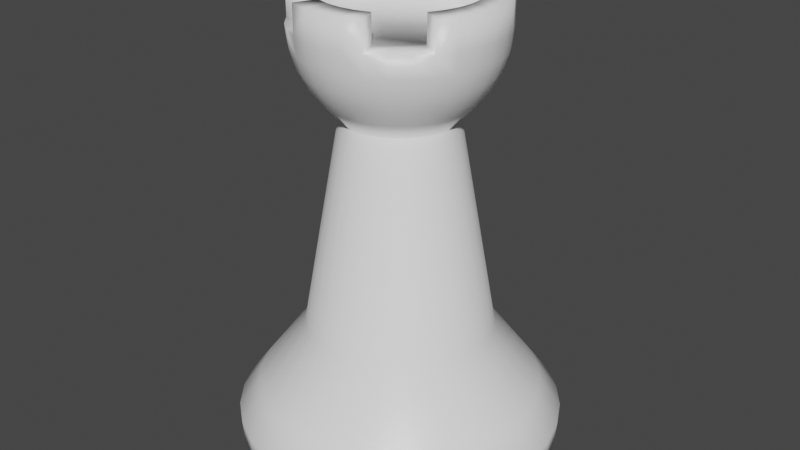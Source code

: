 # Source: rook.blend  (saved by Blender 2.80.75; exported with 4.5.12 LTS)
import bpy
from mathutils import Matrix  # noqa: F401  (used for matrix-valued properties, if any)

bpy.ops.wm.read_factory_settings(use_empty=True)
scene = bpy.context.scene
scene.name = 'Scene'

# ---- collections
col_collection = bpy.data.collections.new('Collection'); scene.collection.children.link(col_collection)

# ---- materials (node trees are filled in below, after node groups)
mat_pawn = bpy.data.materials.new('Pawn')
mat_pawn.use_transparent_shadow = False

# ---- material node trees
mat_pawn.use_nodes = True; mat_pawn.node_tree.nodes.clear()
_N = mat_pawn.node_tree.nodes; _L = mat_pawn.node_tree.links
n0 = _N.new('ShaderNodeOutputMaterial'); n0.name = 'Material Output'; n0.location = (419, 379)
n1 = _N.new('ShaderNodeTexNoise'); n1.name = 'Noise Texture'; n1.location = (-365, 47)
n1.inputs[2].default_value = 800.0
n1.inputs[3].default_value = 16.0
n2 = _N.new('ShaderNodeValToRGB'); n2.name = 'ColorRamp'; n2.location = (-396, 373)
while len(n2.color_ramp.elements) > 1: n2.color_ramp.elements.remove(n2.color_ramp.elements[-1])
n2.color_ramp.elements[0].position = 0.2591; n2.color_ramp.elements[0].color = (0.0, 0.0, 0.0, 1.0)
_e = n2.color_ramp.elements.new(1.0); _e.color = (1.0, 1.0, 1.0, 1.0)
n3 = _N.new('ShaderNodeTexNoise'); n3.name = 'Noise Texture.001'; n3.location = (-626, 344)
n4 = _N.new('ShaderNodeValue'); n4.name = 'Value'; n4.location = (-309, 489)
n4.outputs[0].default_value = 0.35
n5 = _N.new('ShaderNodeBump'); n5.name = 'Bump'; n5.location = (-179, 78)
n5.inputs[0].default_value = 0.1
n5.inputs[1].default_value = 0.1
n5.inputs[2].default_value = 1.0
n6 = _N.new('ShaderNodeBsdfPrincipled'); n6.name = 'Principled BSDF'; n6.location = (65, 450)
n6.subsurface_method = 'BURLEY'
n6.inputs[0].default_value = (1.0, 1.0, 1.0, 1.0)
n6.inputs[3].default_value = 1.45
n6.inputs[27].default_value = (0.0, 0.0, 0.0, 1.0)
n6.inputs[28].default_value = 1.0
n7 = _N.new('ShaderNodeMix'); n7.name = 'Mix'; n7.location = (-103, 430)
n7.data_type = 'RGBA'
n7.blend_type = 'OVERLAY'
n7.inputs[0].default_value = 0.2667
_L.new(n6.outputs[0], n0.inputs[0])
_L.new(n1.outputs[1], n5.inputs[3])
_L.new(n3.outputs[1], n2.inputs[0])
_L.new(n4.outputs[0], n7.inputs[6])
_L.new(n2.outputs[0], n7.inputs[7])
_L.new(n5.outputs[0], n6.inputs[5])
_L.new(n7.outputs[2], n6.inputs[2])
n0.is_active_output = True

# ---- world
world_world = bpy.data.worlds.new('World'); scene.world = world_world
world_world.use_nodes = True; world_world.node_tree.nodes.clear()
_N = world_world.node_tree.nodes; _L = world_world.node_tree.links
n0 = _N.new('ShaderNodeOutputWorld'); n0.name = 'World Output'; n0.location = (300, 300)
n1 = _N.new('ShaderNodeBackground'); n1.name = 'Background'; n1.location = (10, 300)
n1.inputs[0].default_value = (0.05088, 0.05088, 0.05088, 1.0)
_L.new(n1.outputs[0], n0.inputs[0])
n0.is_active_output = True
world_world.color = (0.05088, 0.05088, 0.05088)
world_world.use_sun_shadow = False
world_world.sun_shadow_jitter_overblur = 0.0

# ---- meshes
me_cylinder_001 = bpy.data.meshes.new('Cylinder.001')
me_cylinder_001.from_pydata([(2.198e-09, 0.9815, 0.04352), (8.394e-08, 0.2313, 2.098), (0.1915, 0.9626, 0.04352), (0.04512, 0.2268, 2.098), (0.3756, 0.9068, 0.04352), (0.0885, 0.2137, 2.098), (0.5453, 0.8161, 0.04352), (0.1285, 0.1923, 2.098), (0.694, 0.694, 0.04352), (0.1635, 0.1635, 2.098), (0.8161, 0.5453, 0.04352), (0.1923, 0.1285, 2.098), (0.9068, 0.3756, 0.04352), (0.2137, 0.0885, 2.098), (0.9626, 0.1915, 0.04352), (0.2268, 0.04512, 2.098), (0.9815, 7.965e-08, 0.04352), (0.2313, 2.322e-07, 2.098), (0.9626, -0.1915, 0.04352), (0.2268, -0.04512, 2.098), (0.9068, -0.3756, 0.04352), (0.2137, -0.0885, 2.098), (0.8161, -0.5453, 0.04352), (0.1923, -0.1285, 2.098), (0.694, -0.694, 0.04352), (0.1635, -0.1635, 2.098), (0.5453, -0.8161, 0.04352), (0.1285, -0.1923, 2.098), (0.3756, -0.9068, 0.04352), (0.0885, -0.2137, 2.098), (0.1915, -0.9626, 0.04352), (0.04512, -0.2268, 2.098), (-3.176e-07, -0.9815, 0.04352), (1.963e-08, -0.2313, 2.098), (-0.1915, -0.9626, 0.04352), (-0.04512, -0.2268, 2.098), (-0.3756, -0.9068, 0.04352), (-0.0885, -0.2137, 2.098), (-0.5453, -0.8161, 0.04352), (-0.1285, -0.1923, 2.098), (-0.694, -0.694, 0.04352), (-0.1635, -0.1635, 2.098), (-0.8161, -0.5453, 0.04352), (-0.1923, -0.1285, 2.098), (-0.9068, -0.3756, 0.04352), (-0.2137, -0.0885, 2.098), (-0.9626, -0.1915, 0.04352), (-0.2268, -0.04512, 2.098), (-0.9815, 9.533e-07, 0.04352), (-0.2313, 4.31e-07, 2.098), (-0.9626, 0.1915, 0.04352), (-0.2268, 0.04512, 2.098), (-0.9068, 0.3756, 0.04352), (-0.2137, 0.0885, 2.098), (-0.8161, 0.5453, 0.04352), (-0.1923, 0.1285, 2.098), (-0.694, 0.694, 0.04352), (-0.1635, 0.1635, 2.098), (-0.5453, 0.8161, 0.04352), (-0.1285, 0.1923, 2.098), (-0.3756, 0.9068, 0.04352), (-0.0885, 0.2137, 2.098), (-0.1915, 0.9626, 0.04352), (-0.04512, 0.2268, 2.098), (0.0, 1.0, 0.2458), (0.1951, 0.9808, 0.2458), (0.3827, 0.9239, 0.2458), (0.5556, 0.8315, 0.2458), (0.7071, 0.7071, 0.2458), (0.8315, 0.5556, 0.2458), (0.9239, 0.3827, 0.2458), (0.9808, 0.1951, 0.2458), (1.0, 7.55e-08, 0.2458), (0.9808, -0.1951, 0.2458), (0.9239, -0.3827, 0.2458), (0.8315, -0.5556, 0.2458), (0.7071, -0.7071, 0.2458), (0.5556, -0.8315, 0.2458), (0.3827, -0.9239, 0.2458), (0.1951, -0.9808, 0.2458), (-3.258e-07, -1.0, 0.2458), (-0.1951, -0.9808, 0.2458), (-0.3827, -0.9239, 0.2458), (-0.5556, -0.8315, 0.2458), (-0.7071, -0.7071, 0.2458), (-0.8315, -0.5556, 0.2458), (-0.9239, -0.3827, 0.2458), (-0.9808, -0.1951, 0.2458), (-1.0, 9.656e-07, 0.2458), (-0.9808, 0.1951, 0.2458), (-0.9239, 0.3827, 0.2458), (-0.8315, 0.5556, 0.2458), (-0.7071, 0.7071, 0.2458), (-0.5556, 0.8315, 0.2458), (-0.3827, 0.9239, 0.2458), (-0.1951, 0.9808, 0.2458), (1.548e-08, 0.8697, 0.4239), (0.1697, 0.853, 0.4239), (0.3328, 0.8035, 0.4239), (0.4832, 0.7231, 0.4239), (0.6149, 0.6149, 0.4239), (0.7231, 0.4832, 0.4239), (0.8035, 0.3328, 0.4239), (0.853, 0.1697, 0.4239), (0.8697, 1.028e-07, 0.4239), (0.853, -0.1697, 0.4239), (0.8035, -0.3328, 0.4239), (0.7231, -0.4832, 0.4239), (0.6149, -0.6149, 0.4239), (0.4832, -0.7231, 0.4239), (0.3328, -0.8035, 0.4239), (0.1697, -0.853, 0.4239), (-2.679e-07, -0.8697, 0.4239), (-0.1697, -0.853, 0.4239), (-0.3328, -0.8035, 0.4239), (-0.4832, -0.7231, 0.4239), (-0.6149, -0.6149, 0.4239), (-0.7231, -0.4832, 0.4239), (-0.8035, -0.3328, 0.4239), (-0.853, -0.1697, 0.4239), (-0.8697, 8.769e-07, 0.4239), (-0.853, 0.1697, 0.4239), (-0.8035, 0.3328, 0.4239), (-0.7231, 0.4832, 0.4239), (-0.6149, 0.6149, 0.4239), (-0.4832, 0.7231, 0.4239), (-0.3328, 0.8035, 0.4239), (-0.1697, 0.853, 0.4239), (5.051e-08, 0.5747, 0.8172), (0.1121, 0.5636, 0.8172), (0.2199, 0.5309, 0.8172), (0.3193, 0.4778, 0.8172), (0.4063, 0.4063, 0.8172), (0.4778, 0.3193, 0.8172), (0.5309, 0.2199, 0.8172), (0.5636, 0.1121, 0.8172), (0.5747, 1.709e-07, 0.8172), (0.5636, -0.1121, 0.8172), (0.5309, -0.2199, 0.8172), (0.4778, -0.3193, 0.8172), (0.4063, -0.4063, 0.8172), (0.3193, -0.4778, 0.8172), (0.2199, -0.5309, 0.8172), (0.1121, -0.5636, 0.8172), (-1.367e-07, -0.5747, 0.8172), (-0.1121, -0.5636, 0.8172), (-0.2199, -0.5309, 0.8172), (-0.3193, -0.4778, 0.8172), (-0.4063, -0.4063, 0.8172), (-0.4778, -0.3193, 0.8172), (-0.5309, -0.2199, 0.8172), (-0.5636, -0.1121, 0.8172), (-0.5747, 6.824e-07, 0.8172), (-0.5636, 0.1121, 0.8172), (-0.5309, 0.2199, 0.8172), (-0.4778, 0.3193, 0.8172), (-0.4063, 0.4063, 0.8172), (-0.3193, 0.4778, 0.8172), (-0.2199, 0.5309, 0.8172), (-0.1121, 0.5636, 0.8172), (3.31e-07, 0.4709, 2.667), (3.634e-08, 0.6012, 2.547), (5.905e-08, 0.3432, 2.128), (0.09186, 0.4618, 2.667), (0.1173, 0.5896, 2.547), (0.1105, 0.5554, 2.432), (0.09943, 0.4999, 2.326), (0.08456, 0.4251, 2.233), (0.06696, 0.3366, 2.128), (0.1802, 0.435, 2.667), (0.2301, 0.5554, 2.547), (0.2167, 0.5232, 2.432), (0.195, 0.4709, 2.326), (0.1659, 0.4004, 2.233), (0.1313, 0.3171, 2.128), (0.2616, 0.3915, 2.667), (0.334, 0.4999, 2.547), (0.3146, 0.4709, 2.432), (0.2831, 0.4238, 2.326), (0.2408, 0.3604, 2.233), (0.1907, 0.2854, 2.128), (0.3329, 0.3329, 2.667), (0.4251, 0.4251, 2.547), (0.4004, 0.4004, 2.432), (0.3604, 0.3604, 2.326), (0.3065, 0.3065, 2.233), (0.2427, 0.2427, 2.128), (0.3915, 0.2616, 2.667), (0.4999, 0.334, 2.547), (0.4709, 0.3146, 2.432), (0.4238, 0.2831, 2.326), (0.3604, 0.2408, 2.233), (0.2854, 0.1907, 2.128), (0.435, 0.1802, 2.667), (0.5554, 0.2301, 2.547), (0.5232, 0.2167, 2.432), (0.4709, 0.195, 2.326), (0.4004, 0.1659, 2.233), (0.3171, 0.1313, 2.128), (0.4618, 0.09186, 2.667), (0.5896, 0.1173, 2.547), (0.5554, 0.1105, 2.432), (0.4999, 0.09943, 2.326), (0.4251, 0.08456, 2.233), (0.3366, 0.06696, 2.128), (0.4709, -3.136e-07, 2.667), (0.6012, -3.238e-07, 2.547), (0.5663, -2.234e-07, 2.432), (0.5097, -2.873e-07, 2.326), (0.4334, -2.782e-07, 2.233), (0.3432, -4.172e-08, 2.128), (0.4618, -0.09186, 2.667), (0.5896, -0.1173, 2.547), (0.5554, -0.1105, 2.432), (0.4999, -0.09943, 2.326), (0.4251, -0.08456, 2.233), (0.3366, -0.06696, 2.128), (0.435, -0.1802, 2.667), (0.5554, -0.2301, 2.547), (0.5232, -0.2167, 2.432), (0.4709, -0.195, 2.326), (0.4004, -0.1659, 2.233), (0.3171, -0.1313, 2.128), (0.3915, -0.2616, 2.667), (0.4999, -0.334, 2.547), (0.4709, -0.3146, 2.432), (0.4238, -0.2831, 2.326), (0.3604, -0.2408, 2.233), (0.2854, -0.1907, 2.128), (0.3329, -0.3329, 2.667), (0.4251, -0.4251, 2.547), (0.4004, -0.4004, 2.432), (0.3604, -0.3604, 2.326), (0.3065, -0.3065, 2.233), (0.2427, -0.2427, 2.128), (0.2616, -0.3915, 2.667), (0.334, -0.4999, 2.547), (0.3146, -0.4709, 2.432), (0.2831, -0.4238, 2.326), (0.2408, -0.3604, 2.233), (0.1907, -0.2854, 2.128), (0.1802, -0.435, 2.667), (0.2301, -0.5554, 2.547), (0.2167, -0.5232, 2.432), (0.195, -0.4709, 2.326), (0.1659, -0.4004, 2.233), (0.1313, -0.3171, 2.128), (0.09186, -0.4618, 2.667), (0.1173, -0.5896, 2.547), (0.1105, -0.5554, 2.432), (0.09943, -0.4999, 2.326), (0.08456, -0.4251, 2.233), (0.06696, -0.3366, 2.128), (1.047e-08, -0.4709, 2.667), (-1.604e-08, -0.6012, 2.547), (7.53e-08, -0.5663, 2.432), (-1.604e-08, -0.5097, 2.326), (2.05e-08, -0.4334, 2.233), (-6.531e-10, -0.3432, 2.128), (-0.09186, -0.4618, 2.667), (-0.1173, -0.5896, 2.547), (-0.1105, -0.5554, 2.432), (-0.09943, -0.4999, 2.326), (-0.08456, -0.4251, 2.233), (-0.06696, -0.3366, 2.128), (-0.1802, -0.435, 2.667), (-0.2301, -0.5554, 2.547), (-0.2167, -0.5232, 2.432), (-0.195, -0.4709, 2.326), (-0.1659, -0.4004, 2.233), (-0.1313, -0.3171, 2.128), (-0.2616, -0.3915, 2.667), (-0.334, -0.4999, 2.547), (-0.3146, -0.4709, 2.432), (-0.2831, -0.4238, 2.326), (-0.2408, -0.3604, 2.233), (-0.1907, -0.2854, 2.128), (-0.3329, -0.3329, 2.667), (-0.4251, -0.4251, 2.547), (-0.4004, -0.4004, 2.432), (-0.3604, -0.3604, 2.326), (-0.3065, -0.3065, 2.233), (-0.2427, -0.2427, 2.128), (-0.3915, -0.2616, 2.667), (-0.4999, -0.334, 2.547), (-0.4709, -0.3146, 2.432), (-0.4238, -0.2831, 2.326), (-0.3604, -0.2408, 2.233), (-0.2854, -0.1907, 2.128), (-0.435, -0.1802, 2.667), (-0.5554, -0.2301, 2.547), (-0.5232, -0.2167, 2.432), (-0.4709, -0.195, 2.326), (-0.4004, -0.1659, 2.233), (-0.3171, -0.1313, 2.128), (-0.4618, -0.09186, 2.667), (-0.5896, -0.1173, 2.547), (-0.5554, -0.1105, 2.432), (-0.4999, -0.09943, 2.326), (-0.4251, -0.08456, 2.233), (-0.3366, -0.06696, 2.128), (-0.4709, -2.388e-07, 2.667), (-0.6012, -1.412e-07, 2.547), (-0.5663, -2.782e-07, 2.432), (-0.5097, -1.686e-07, 2.326), (-0.4334, -1.96e-07, 2.233), (-0.3432, 1.373e-07, 2.128), (-0.4618, 0.09186, 2.667), (-0.5896, 0.1173, 2.547), (-0.5554, 0.1105, 2.432), (-0.4999, 0.09943, 2.326), (-0.4251, 0.08456, 2.233), (-0.3366, 0.06696, 2.128), (-0.435, 0.1802, 2.667), (-0.5554, 0.2301, 2.547), (-0.5232, 0.2167, 2.432), (-0.4709, 0.195, 2.326), (-0.4004, 0.1659, 2.233), (-0.3171, 0.1313, 2.128), (-0.3915, 0.2616, 2.667), (-0.4999, 0.334, 2.547), (-0.4709, 0.3146, 2.432), (-0.4238, 0.2831, 2.326), (-0.3604, 0.2408, 2.233), (-0.2854, 0.1907, 2.128), (-0.3329, 0.3329, 2.667), (-0.4251, 0.4251, 2.547), (-0.4004, 0.4004, 2.432), (-0.3604, 0.3604, 2.326), (-0.3065, 0.3065, 2.233), (-0.2427, 0.2427, 2.128), (-0.2616, 0.3915, 2.667), (-0.334, 0.4999, 2.547), (-0.3146, 0.4709, 2.432), (-0.2831, 0.4238, 2.326), (-0.2408, 0.3604, 2.233), (-0.1907, 0.2854, 2.128), (-0.1802, 0.435, 2.667), (-0.2301, 0.5554, 2.547), (-0.2167, 0.5232, 2.432), (-0.195, 0.4709, 2.326), (-0.1659, 0.4004, 2.233), (-0.1313, 0.3171, 2.128), (-0.09186, 0.4618, 2.667), (-0.1173, 0.5896, 2.547), (-0.1105, 0.5554, 2.432), (-0.09943, 0.4999, 2.326), (-0.08456, 0.4251, 2.233), (-0.06696, 0.3366, 2.128), (7.53e-08, 0.5663, 2.432), (2.032e-07, 0.5097, 2.326), (1.301e-07, 0.4334, 2.233), (0.1196, 0.6012, 2.667), (3.634e-08, 0.613, 2.667), (0.2346, 0.5663, 2.667), (0.3405, 0.5097, 2.667), (0.4334, 0.4334, 2.667), (0.5097, 0.3405, 2.667), (0.5663, 0.2346, 2.667), (0.6012, 0.1196, 2.667), (0.613, -3.147e-07, 2.667), (0.6012, -0.1196, 2.667), (0.5663, -0.2346, 2.667), (0.5097, -0.3405, 2.667), (0.4334, -0.4334, 2.667), (0.3405, -0.5097, 2.667), (0.2346, -0.5663, 2.667), (0.1196, -0.6012, 2.667), (-2.517e-08, -0.613, 2.667), (-0.1196, -0.6012, 2.667), (-0.2346, -0.5663, 2.667), (-0.3405, -0.5097, 2.667), (-0.4334, -0.4334, 2.667), (-0.5097, -0.3405, 2.667), (-0.5663, -0.2346, 2.667), (-0.6012, -0.1196, 2.667), (-0.613, -1.686e-07, 2.667), (-0.6012, 0.1196, 2.667), (-0.5663, 0.2346, 2.667), (-0.5097, 0.3405, 2.667), (-0.4334, 0.4334, 2.667), (-0.3405, 0.5097, 2.667), (-0.2346, 0.5663, 2.667), (-0.1196, 0.6012, 2.667), (-0.9239, -0.3827, 0.4208), (3.31e-07, 0.4709, 2.842), (0.09186, 0.4618, 2.842), (0.1802, 0.435, 2.842), (0.3915, 0.2616, 2.842), (0.435, 0.1802, 2.842), (0.4618, 0.09186, 2.842), (0.4709, -3.136e-07, 2.842), (0.4618, -0.09186, 2.842), (0.435, -0.1802, 2.842), (0.3915, -0.2616, 2.842), (0.1802, -0.435, 2.842), (0.09186, -0.4618, 2.842), (1.047e-08, -0.4709, 2.842), (-0.09186, -0.4618, 2.842), (-0.1802, -0.435, 2.842), (-0.3915, -0.2616, 2.842), (-0.435, -0.1802, 2.842), (-0.4618, -0.09186, 2.842), (-0.4709, -2.388e-07, 2.842), (-0.4618, 0.09186, 2.842), (-0.435, 0.1802, 2.842), (-0.3915, 0.2616, 2.842), (-0.1802, 0.435, 2.842), (-0.09186, 0.4618, 2.842), (0.1196, 0.6012, 2.842), (3.634e-08, 0.613, 2.842), (0.2346, 0.5663, 2.842), (0.5097, 0.3405, 2.842), (0.5663, 0.2346, 2.842), (0.6012, 0.1196, 2.842), (0.613, -3.147e-07, 2.842), (0.6012, -0.1196, 2.842), (0.5663, -0.2346, 2.842), (0.5097, -0.3405, 2.842), (0.2346, -0.5663, 2.842), (0.1196, -0.6012, 2.842), (-2.517e-08, -0.613, 2.842), (-0.1196, -0.6012, 2.842), (-0.2346, -0.5663, 2.842), (-0.5097, -0.3405, 2.842), (-0.5663, -0.2346, 2.842), (-0.6012, -0.1196, 2.842), (-0.613, -1.686e-07, 2.842), (-0.6012, 0.1196, 2.842), (-0.5663, 0.2346, 2.842), (-0.5097, 0.3405, 2.842), (-0.2346, 0.5663, 2.842), (-0.1196, 0.6012, 2.842)], [(86, 384)], [(128, 162, 168, 129), (129, 168, 174, 130), (130, 174, 180, 131), (131, 180, 186, 132), (132, 186, 192, 133), (133, 192, 198, 134), (134, 198, 204, 135), (135, 204, 210, 136), (136, 210, 216, 137), (137, 216, 222, 138), (138, 222, 228, 139), (139, 228, 234, 140), (140, 234, 240, 141), (141, 240, 246, 142), (142, 246, 252, 143), (143, 252, 258, 144), (144, 258, 264, 145), (145, 264, 270, 146), (146, 270, 276, 147), (147, 276, 282, 148), (148, 282, 288, 149), (149, 288, 294, 150), (150, 294, 300, 151), (151, 300, 306, 152), (152, 306, 312, 153), (153, 312, 318, 154), (154, 318, 324, 155), (155, 324, 330, 156), (156, 330, 336, 157), (157, 336, 342, 158), (3, 1, 63, 61, 59, 57, 55, 53, 51, 49, 47, 45, 43, 41, 39, 37, 35, 33, 31, 29, 27, 25, 23, 21, 19, 17, 15, 13, 11, 9, 7, 5), (158, 342, 348, 159), (159, 348, 162, 128), (0, 2, 4, 6, 8, 10, 12, 14, 16, 18, 20, 22, 24, 26, 28, 30, 32, 34, 36, 38, 40, 42, 44, 46, 48, 50, 52, 54, 56, 58, 60, 62), (62, 95, 64, 0), (60, 94, 95, 62), (58, 93, 94, 60), (56, 92, 93, 58), (54, 91, 92, 56), (52, 90, 91, 54), (50, 89, 90, 52), (48, 88, 89, 50), (46, 87, 88, 48), (44, 86, 87, 46), (42, 85, 86, 44), (40, 84, 85, 42), (38, 83, 84, 40), (36, 82, 83, 38), (34, 81, 82, 36), (32, 80, 81, 34), (30, 79, 80, 32), (28, 78, 79, 30), (26, 77, 78, 28), (24, 76, 77, 26), (22, 75, 76, 24), (20, 74, 75, 22), (18, 73, 74, 20), (16, 72, 73, 18), (14, 71, 72, 16), (12, 70, 71, 14), (10, 69, 70, 12), (8, 68, 69, 10), (6, 67, 68, 8), (4, 66, 67, 6), (2, 65, 66, 4), (0, 64, 65, 2), (95, 127, 96, 64), (94, 126, 127, 95), (93, 125, 126, 94), (92, 124, 125, 93), (91, 123, 124, 92), (90, 122, 123, 91), (89, 121, 122, 90), (88, 120, 121, 89), (87, 119, 120, 88), (86, 118, 119, 87), (85, 117, 118, 86), (84, 116, 117, 85), (83, 115, 116, 84), (82, 114, 115, 83), (81, 113, 114, 82), (80, 112, 113, 81), (79, 111, 112, 80), (78, 110, 111, 79), (77, 109, 110, 78), (76, 108, 109, 77), (75, 107, 108, 76), (74, 106, 107, 75), (73, 105, 106, 74), (72, 104, 105, 73), (71, 103, 104, 72), (70, 102, 103, 71), (69, 101, 102, 70), (68, 100, 101, 69), (67, 99, 100, 68), (66, 98, 99, 67), (65, 97, 98, 66), (64, 96, 97, 65), (127, 159, 128, 96), (126, 158, 159, 127), (125, 157, 158, 126), (124, 156, 157, 125), (123, 155, 156, 124), (122, 154, 155, 123), (121, 153, 154, 122), (120, 152, 153, 121), (119, 151, 152, 120), (118, 150, 151, 119), (117, 149, 150, 118), (116, 148, 149, 117), (115, 147, 148, 116), (114, 146, 147, 115), (113, 145, 146, 114), (112, 144, 145, 113), (111, 143, 144, 112), (110, 142, 143, 111), (109, 141, 142, 110), (108, 140, 141, 109), (107, 139, 140, 108), (106, 138, 139, 107), (105, 137, 138, 106), (104, 136, 137, 105), (103, 135, 136, 104), (102, 134, 135, 103), (101, 133, 134, 102), (100, 132, 133, 101), (99, 131, 132, 100), (98, 130, 131, 99), (97, 129, 130, 98), (96, 128, 129, 97), (161, 353, 352, 164), (349, 161, 164, 165), (350, 349, 165, 166), (351, 350, 166, 167), (162, 351, 167, 168), (164, 352, 354, 170), (165, 164, 170, 171), (166, 165, 171, 172), (167, 166, 172, 173), (168, 167, 173, 174), (171, 170, 176, 177), (172, 171, 177, 178), (173, 172, 178, 179), (174, 173, 179, 180), (170, 354, 355, 176), (176, 355, 356, 182), (177, 176, 182, 183), (178, 177, 183, 184), (179, 178, 184, 185), (180, 179, 185, 186), (184, 183, 189, 190), (185, 184, 190, 191), (186, 185, 191, 192), (182, 356, 357, 188), (183, 182, 188, 189), (188, 357, 358, 194), (189, 188, 194, 195), (190, 189, 195, 196), (191, 190, 196, 197), (192, 191, 197, 198), (196, 195, 201, 202), (197, 196, 202, 203), (198, 197, 203, 204), (194, 358, 359, 200), (195, 194, 200, 201), (200, 359, 360, 206), (201, 200, 206, 207), (202, 201, 207, 208), (203, 202, 208, 209), (204, 203, 209, 210), (209, 208, 214, 215), (210, 209, 215, 216), (206, 360, 361, 212), (207, 206, 212, 213), (208, 207, 213, 214), (212, 361, 362, 218), (213, 212, 218, 219), (214, 213, 219, 220), (215, 214, 220, 221), (216, 215, 221, 222), (222, 221, 227, 228), (218, 362, 363, 224), (219, 218, 224, 225), (220, 219, 225, 226), (221, 220, 226, 227), (224, 363, 364, 230), (225, 224, 230, 231), (226, 225, 231, 232), (227, 226, 232, 233), (228, 227, 233, 234), (234, 233, 239, 240), (230, 364, 365, 236), (231, 230, 236, 237), (232, 231, 237, 238), (233, 232, 238, 239), (237, 236, 242, 243), (238, 237, 243, 244), (239, 238, 244, 245), (240, 239, 245, 246), (236, 365, 366, 242), (242, 366, 367, 248), (243, 242, 248, 249), (244, 243, 249, 250), (245, 244, 250, 251), (246, 245, 251, 252), (249, 248, 254, 255), (250, 249, 255, 256), (251, 250, 256, 257), (252, 251, 257, 258), (248, 367, 368, 254), (254, 368, 369, 260), (255, 254, 260, 261), (256, 255, 261, 262), (257, 256, 262, 263), (258, 257, 263, 264), (262, 261, 267, 268), (263, 262, 268, 269), (264, 263, 269, 270), (260, 369, 370, 266), (261, 260, 266, 267), (266, 370, 371, 272), (267, 266, 272, 273), (268, 267, 273, 274), (269, 268, 274, 275), (270, 269, 275, 276), (275, 274, 280, 281), (276, 275, 281, 282), (272, 371, 372, 278), (273, 272, 278, 279), (274, 273, 279, 280), (278, 372, 373, 284), (279, 278, 284, 285), (280, 279, 285, 286), (281, 280, 286, 287), (282, 281, 287, 288), (287, 286, 292, 293), (288, 287, 293, 294), (284, 373, 374, 290), (285, 284, 290, 291), (286, 285, 291, 292), (290, 374, 375, 296), (291, 290, 296, 297), (292, 291, 297, 298), (293, 292, 298, 299), (294, 293, 299, 300), (300, 299, 305, 306), (296, 375, 376, 302), (297, 296, 302, 303), (298, 297, 303, 304), (299, 298, 304, 305), (302, 376, 377, 308), (303, 302, 308, 309), (304, 303, 309, 310), (305, 304, 310, 311), (306, 305, 311, 312), (312, 311, 317, 318), (308, 377, 378, 314), (309, 308, 314, 315), (310, 309, 315, 316), (311, 310, 316, 317), (315, 314, 320, 321), (316, 315, 321, 322), (317, 316, 322, 323), (318, 317, 323, 324), (314, 378, 379, 320), (320, 379, 380, 326), (321, 320, 326, 327), (322, 321, 327, 328), (323, 322, 328, 329), (324, 323, 329, 330), (328, 327, 333, 334), (329, 328, 334, 335), (330, 329, 335, 336), (326, 380, 381, 332), (327, 326, 332, 333), (332, 381, 382, 338), (333, 332, 338, 339), (334, 333, 339, 340), (335, 334, 340, 341), (336, 335, 341, 342), (340, 339, 345, 346), (341, 340, 346, 347), (342, 341, 347, 348), (163, 160, 343, 337, 331, 325, 319, 313, 307, 301, 295, 289, 283, 277, 271, 265, 259, 253, 247, 241, 235, 229, 223, 217, 211, 205, 199, 193, 187, 181, 175, 169), (338, 382, 383, 344), (339, 338, 344, 345), (344, 383, 353, 161), (345, 344, 161, 349), (346, 345, 349, 350), (347, 346, 350, 351), (348, 347, 351, 162), (1, 3, 168, 162), (3, 5, 174, 168), (5, 7, 180, 174), (7, 9, 186, 180), (9, 11, 192, 186), (11, 13, 198, 192), (13, 15, 204, 198), (15, 17, 210, 204), (17, 19, 216, 210), (19, 21, 222, 216), (21, 23, 228, 222), (23, 25, 234, 228), (25, 27, 240, 234), (27, 29, 246, 240), (29, 31, 252, 246), (31, 33, 258, 252), (33, 35, 264, 258), (35, 37, 270, 264), (37, 39, 276, 270), (39, 41, 282, 276), (41, 43, 288, 282), (43, 45, 294, 288), (45, 47, 300, 294), (47, 49, 306, 300), (49, 51, 312, 306), (51, 53, 318, 312), (53, 55, 324, 318), (55, 57, 330, 324), (57, 59, 336, 330), (59, 61, 342, 336), (61, 63, 348, 342), (63, 1, 162, 348), (375, 374, 425, 426), (337, 343, 408, 407), (169, 175, 355, 354), (175, 181, 356, 355), (181, 187, 357, 356), (358, 357, 412, 413), (223, 363, 418, 394), (253, 259, 398, 397), (376, 375, 426, 427), (247, 253, 397, 396), (163, 169, 387, 386), (223, 229, 364, 363), (229, 235, 365, 364), (235, 241, 366, 365), (241, 247, 396, 395), (383, 382, 431, 432), (354, 352, 409, 411), (160, 163, 386, 385), (265, 271, 371, 370), (271, 277, 372, 371), (277, 283, 373, 372), (373, 283, 400, 424), (313, 319, 406, 405), (353, 383, 432, 410), (361, 360, 415, 416), (377, 376, 427, 428), (307, 313, 405, 404), (319, 325, 380, 379), (325, 331, 381, 380), (331, 337, 382, 381), (360, 359, 414, 415), (379, 378, 429, 430), (385, 386, 409, 410), (386, 387, 411, 409), (388, 389, 413, 412), (389, 390, 414, 413), (390, 391, 415, 414), (391, 392, 416, 415), (392, 393, 417, 416), (393, 394, 418, 417), (395, 396, 420, 419), (396, 397, 421, 420), (397, 398, 422, 421), (398, 399, 423, 422), (400, 401, 425, 424), (401, 402, 426, 425), (402, 403, 427, 426), (403, 404, 428, 427), (404, 405, 429, 428), (405, 406, 430, 429), (407, 408, 432, 431), (408, 385, 410, 432), (259, 265, 399, 398), (343, 160, 385, 408), (369, 368, 421, 422), (359, 358, 413, 414), (352, 353, 410, 409), (370, 369, 422, 423), (187, 193, 389, 388), (319, 379, 430, 406), (366, 241, 395, 419), (193, 199, 390, 389), (363, 362, 417, 418), (199, 205, 391, 390), (169, 354, 411, 387), (283, 289, 401, 400), (374, 373, 424, 425), (362, 361, 416, 417), (205, 211, 392, 391), (382, 337, 407, 431), (289, 295, 402, 401), (211, 217, 393, 392), (367, 366, 419, 420), (295, 301, 403, 402), (265, 370, 423, 399), (217, 223, 394, 393), (357, 187, 388, 412), (378, 377, 428, 429), (301, 307, 404, 403), (368, 367, 420, 421)])
me_cylinder_001.polygons.foreach_set('use_smooth', [True] * 403)
_uv = me_cylinder_001.uv_layers.new(name='UVMap')
_uv.uv.foreach_set('vector', [1.0, 0.7141, 1.0, 1.0, 0.9688, 1.0, 0.9687, 0.7141, 0.9687, 0.7141, 0.9688, 1.0, 0.9375, 1.0, 0.9375, 0.7141, 0.9375, 0.7141, 0.9375, 1.0, 0.9062, 1.0, 0.9062, 0.7141, 0.9062, 0.7141, 0.9062, 1.0, 0.875, 1.0, 0.875, 0.7141, 0.875, 0.7141, 0.875, 1.0, 0.8438, 1.0, 0.8438, 0.7141, 0.8438, 0.7141, 0.8438, 1.0, 0.8125, 1.0, 0.8125, 0.7141, 0.8125, 0.7141, 0.8125, 1.0, 0.7812, 1.0, 0.7812, 0.7141, 0.7812, 0.7141, 0.7812, 1.0, 0.75, 1.0, 0.75, 0.7141, 0.75, 0.7141, 0.75, 1.0, 0.7188, 1.0, 0.7188, 0.7141, 0.7188, 0.7141, 0.7188, 1.0, 0.6875, 1.0, 0.6875, 0.7141, 0.6875, 0.7141, 0.6875, 1.0, 0.6562, 1.0, 0.6562, 0.7141, 0.6562, 0.7141, 0.6562, 1.0, 0.625, 1.0, 0.625, 0.7141, 0.625, 0.7141, 0.625, 1.0, 0.5938, 1.0, 0.5938, 0.7141, 0.5938, 0.7141, 0.5938, 1.0, 0.5625, 1.0, 0.5625, 0.7141, 0.5625, 0.7141, 0.5625, 1.0, 0.5312, 1.0, 0.5312, 0.7141, 0.5312, 0.7141, 0.5312, 1.0, 0.5, 1.0, 0.5, 0.7141, 0.5, 0.7141, 0.5, 1.0, 0.4688, 1.0, 0.4687, 0.7141, 0.4687, 0.7141, 0.4688, 1.0, 0.4375, 1.0, 0.4375, 0.7141, 0.4375, 0.7141, 0.4375, 1.0, 0.4062, 1.0, 0.4062, 0.7141, 0.4062, 0.7141, 0.4062, 1.0, 0.375, 1.0, 0.375, 0.7141, 0.375, 0.7141, 0.375, 1.0, 0.3438, 1.0, 0.3438, 0.7141, 0.3438, 0.7141, 0.3438, 1.0, 0.3125, 1.0, 0.3125, 0.7141, 0.3125, 0.7141, 0.3125, 1.0, 0.2812, 1.0, 0.2812, 0.7141, 0.2812, 0.7141, 0.2812, 1.0, 0.25, 1.0, 0.25, 0.7141, 0.25, 0.7141, 0.25, 1.0, 0.2188, 1.0, 0.2188, 0.7141, 0.2188, 0.7141, 0.2188, 1.0, 0.1875, 1.0, 0.1875, 0.7141, 0.1875, 0.7141, 0.1875, 1.0, 0.1562, 1.0, 0.1562, 0.7141, 0.1562, 0.7141, 0.1562, 1.0, 0.125, 1.0, 0.125, 0.7141, 0.125, 0.7141, 0.125, 1.0, 0.09375, 1.0, 0.09375, 0.7141, 0.09375, 0.7141, 0.09375, 1.0, 0.0625, 1.0, 0.0625, 0.7141, 0.2928, 0.4651, 0.25, 0.4693, 0.2072, 0.4651, 0.1661, 0.4526, 0.1282, 0.4323, 0.09495, 0.4051, 0.06768, 0.3718, 0.04742, 0.3339, 0.03494, 0.2928, 0.03073, 0.25, 0.03494, 0.2072, 0.04742, 0.1661, 0.06768, 0.1282, 0.09495, 0.09495, 0.1282, 0.06768, 0.1661, 0.04742, 0.2072, 0.03494, 0.25, 0.03073, 0.2928, 0.03494, 0.3339, 0.04742, 0.3718, 0.06768, 0.4051, 0.09495, 0.4323, 0.1282, 0.4526, 0.1661, 0.4651, 0.2072, 0.4693, 0.25, 0.4651, 0.2928, 0.4526, 0.3339, 0.4323, 0.3718, 0.4051, 0.4051, 0.3718, 0.4323, 0.3339, 0.4526, 0.0625, 0.7141, 0.0625, 1.0, 0.03125, 1.0, 0.03125, 0.7141, 0.03125, 0.7141, 0.03125, 1.0, 0.0, 1.0, 0.0, 0.7141, 0.75, 0.49, 0.7968, 0.4854, 0.8418, 0.4717, 0.8833, 0.4496, 0.9197, 0.4197, 0.9496, 0.3833, 0.9717, 0.3418, 0.9854, 0.2968, 0.99, 0.25, 0.9854, 0.2032, 0.9717, 0.1582, 0.9496, 0.1167, 0.9197, 0.08029, 0.8833, 0.05045, 0.8418, 0.02827, 0.7968, 0.01461, 0.75, 0.01, 0.7032, 0.01461, 0.6582, 0.02827, 0.6167, 0.05045, 0.5803, 0.08029, 0.5504, 0.1167, 0.5283, 0.1582, 0.5146, 0.2032, 0.51, 0.25, 0.5146, 0.2968, 0.5283, 0.3418, 0.5504, 0.3833, 0.5803, 0.4197, 0.6167, 0.4496, 0.6582, 0.4717, 0.7032, 0.4854, 0.03125, 0.5, 0.03125, 0.6234, 0.0, 0.6234, 0.0, 0.5, 0.0625, 0.5, 0.0625, 0.6234, 0.03125, 0.6234, 0.03125, 0.5, 0.09375, 0.5, 0.09375, 0.6234, 0.0625, 0.6234, 0.0625, 0.5, 0.125, 0.5, 0.125, 0.6234, 0.09375, 0.6234, 0.09375, 0.5, 0.1562, 0.5, 0.1562, 0.6234, 0.125, 0.6234, 0.125, 0.5, 0.1875, 0.5, 0.1875, 0.6234, 0.1562, 0.6234, 0.1562, 0.5, 0.2188, 0.5, 0.2188, 0.6234, 0.1875, 0.6234, 0.1875, 0.5, 0.25, 0.5, 0.25, 0.6234, 0.2188, 0.6234, 0.2188, 0.5, 0.2812, 0.5, 0.2812, 0.6234, 0.25, 0.6234, 0.25, 0.5, 0.3125, 0.5, 0.3125, 0.6234, 0.2812, 0.6234, 0.2812, 0.5, 0.3438, 0.5, 0.3438, 0.6234, 0.3125, 0.6234, 0.3125, 0.5, 0.375, 0.5, 0.375, 0.6234, 0.3438, 0.6234, 0.3438, 0.5, 0.4062, 0.5, 0.4062, 0.6234, 0.375, 0.6234, 0.375, 0.5, 0.4375, 0.5, 0.4375, 0.6234, 0.4062, 0.6234, 0.4062, 0.5, 0.4688, 0.5, 0.4688, 0.6234, 0.4375, 0.6234, 0.4375, 0.5, 0.5, 0.5, 0.5, 0.6234, 0.4688, 0.6234, 0.4688, 0.5, 0.5312, 0.5, 0.5312, 0.6234, 0.5, 0.6234, 0.5, 0.5, 0.5625, 0.5, 0.5625, 0.6234, 0.5312, 0.6234, 0.5312, 0.5, 0.5938, 0.5, 0.5938, 0.6234, 0.5625, 0.6234, 0.5625, 0.5, 0.625, 0.5, 0.625, 0.6234, 0.5938, 0.6234, 0.5938, 0.5, 0.6562, 0.5, 0.6562, 0.6234, 0.625, 0.6234, 0.625, 0.5, 0.6875, 0.5, 0.6875, 0.6234, 0.6562, 0.6234, 0.6562, 0.5, 0.7188, 0.5, 0.7188, 0.6234, 0.6875, 0.6234, 0.6875, 0.5, 0.75, 0.5, 0.75, 0.6234, 0.7188, 0.6234, 0.7188, 0.5, 0.7812, 0.5, 0.7812, 0.6234, 0.75, 0.6234, 0.75, 0.5, 0.8125, 0.5, 0.8125, 0.6234, 0.7812, 0.6234, 0.7812, 0.5, 0.8438, 0.5, 0.8438, 0.6234, 0.8125, 0.6234, 0.8125, 0.5, 0.875, 0.5, 0.875, 0.6234, 0.8438, 0.6234, 0.8438, 0.5, 0.9062, 0.5, 0.9062, 0.6234, 0.875, 0.6234, 0.875, 0.5, 0.9375, 0.5, 0.9375, 0.6234, 0.9062, 0.6234, 0.9062, 0.5, 0.9688, 0.5, 0.9688, 0.6234, 0.9375, 0.6234, 0.9375, 0.5, 1.0, 0.5, 1.0, 0.6234, 0.9688, 0.6234, 0.9688, 0.5, 0.03125, 0.6234, 0.03125, 0.6678, 0.0, 0.6678, 0.0, 0.6234, 0.0625, 0.6234, 0.0625, 0.6678, 0.03125, 0.6678, 0.03125, 0.6234, 0.09375, 0.6234, 0.09375, 0.6678, 0.0625, 0.6678, 0.0625, 0.6234, 0.125, 0.6234, 0.125, 0.6678, 0.09375, 0.6678, 0.09375, 0.6234, 0.1562, 0.6234, 0.1562, 0.6678, 0.125, 0.6678, 0.125, 0.6234, 0.1875, 0.6234, 0.1875, 0.6678, 0.1562, 0.6678, 0.1562, 0.6234, 0.2188, 0.6234, 0.2188, 0.6678, 0.1875, 0.6678, 0.1875, 0.6234, 0.25, 0.6234, 0.25, 0.6678, 0.2188, 0.6678, 0.2188, 0.6234, 0.2812, 0.6234, 0.2812, 0.6678, 0.25, 0.6678, 0.25, 0.6234, 0.3125, 0.6234, 0.3125, 0.6678, 0.2812, 0.6678, 0.2812, 0.6234, 0.3438, 0.6234, 0.3438, 0.6678, 0.3125, 0.6678, 0.3125, 0.6234, 0.375, 0.6234, 0.375, 0.6678, 0.3438, 0.6678, 0.3438, 0.6234, 0.4062, 0.6234, 0.4062, 0.6678, 0.375, 0.6678, 0.375, 0.6234, 0.4375, 0.6234, 0.4375, 0.6678, 0.4062, 0.6678, 0.4062, 0.6234, 0.4688, 0.6234, 0.4688, 0.6678, 0.4375, 0.6678, 0.4375, 0.6234, 0.5, 0.6234, 0.5, 0.6678, 0.4688, 0.6678, 0.4688, 0.6234, 0.5312, 0.6234, 0.5312, 0.6678, 0.5, 0.6678, 0.5, 0.6234, 0.5625, 0.6234, 0.5625, 0.6678, 0.5312, 0.6678, 0.5312, 0.6234, 0.5938, 0.6234, 0.5938, 0.6678, 0.5625, 0.6678, 0.5625, 0.6234, 0.625, 0.6234, 0.625, 0.6678, 0.5938, 0.6678, 0.5938, 0.6234, 0.6562, 0.6234, 0.6562, 0.6678, 0.625, 0.6678, 0.625, 0.6234, 0.6875, 0.6234, 0.6875, 0.6678, 0.6562, 0.6678, 0.6562, 0.6234, 0.7188, 0.6234, 0.7188, 0.6678, 0.6875, 0.6678, 0.6875, 0.6234, 0.75, 0.6234, 0.75, 0.6678, 0.7188, 0.6678, 0.7188, 0.6234, 0.7812, 0.6234, 0.7812, 0.6678, 0.75, 0.6678, 0.75, 0.6234, 0.8125, 0.6234, 0.8125, 0.6678, 0.7812, 0.6678, 0.7812, 0.6234, 0.8438, 0.6234, 0.8438, 0.6678, 0.8125, 0.6678, 0.8125, 0.6234, 0.875, 0.6234, 0.875, 0.6678, 0.8438, 0.6678, 0.8438, 0.6234, 0.9062, 0.6234, 0.9062, 0.6678, 0.875, 0.6678, 0.875, 0.6234, 0.9375, 0.6234, 0.9375, 0.6678, 0.9062, 0.6678, 0.9062, 0.6234, 0.9688, 0.6234, 0.9688, 0.6678, 0.9375, 0.6678, 0.9375, 0.6234, 1.0, 0.6234, 1.0, 0.6678, 0.9688, 0.6678, 0.9688, 0.6234, 0.03125, 0.6678, 0.03125, 0.7141, 0.0, 0.7141, 0.0, 0.6678, 0.0625, 0.6678, 0.0625, 0.7141, 0.03125, 0.7141, 0.03125, 0.6678, 0.09375, 0.6678, 0.09375, 0.7141, 0.0625, 0.7141, 0.0625, 0.6678, 0.125, 0.6678, 0.125, 0.7141, 0.09375, 0.7141, 0.09375, 0.6678, 0.1562, 0.6678, 0.1562, 0.7141, 0.125, 0.7141, 0.125, 0.6678, 0.1875, 0.6678, 0.1875, 0.7141, 0.1562, 0.7141, 0.1562, 0.6678, 0.2188, 0.6678, 0.2188, 0.7141, 0.1875, 0.7141, 0.1875, 0.6678, 0.25, 0.6678, 0.25, 0.7141, 0.2188, 0.7141, 0.2188, 0.6678, 0.2812, 0.6678, 0.2812, 0.7141, 0.25, 0.7141, 0.25, 0.6678, 0.3125, 0.6678, 0.3125, 0.7141, 0.2812, 0.7141, 0.2812, 0.6678, 0.3438, 0.6678, 0.3438, 0.7141, 0.3125, 0.7141, 0.3125, 0.6678, 0.375, 0.6678, 0.375, 0.7141, 0.3438, 0.7141, 0.3438, 0.6678, 0.4062, 0.6678, 0.4062, 0.7141, 0.375, 0.7141, 0.375, 0.6678, 0.4375, 0.6678, 0.4375, 0.7141, 0.4062, 0.7141, 0.4062, 0.6678, 0.4688, 0.6678, 0.4687, 0.7141, 0.4375, 0.7141, 0.4375, 0.6678, 0.5, 0.6678, 0.5, 0.7141, 0.4687, 0.7141, 0.4688, 0.6678, 0.5312, 0.6678, 0.5312, 0.7141, 0.5, 0.7141, 0.5, 0.6678, 0.5625, 0.6678, 0.5625, 0.7141, 0.5312, 0.7141, 0.5312, 0.6678, 0.5938, 0.6678, 0.5938, 0.7141, 0.5625, 0.7141, 0.5625, 0.6678, 0.625, 0.6678, 0.625, 0.7141, 0.5938, 0.7141, 0.5938, 0.6678, 0.6562, 0.6678, 0.6562, 0.7141, 0.625, 0.7141, 0.625, 0.6678, 0.6875, 0.6678, 0.6875, 0.7141, 0.6562, 0.7141, 0.6562, 0.6678, 0.7188, 0.6678, 0.7188, 0.7141, 0.6875, 0.7141, 0.6875, 0.6678, 0.75, 0.6678, 0.75, 0.7141, 0.7188, 0.7141, 0.7188, 0.6678, 0.7812, 0.6678, 0.7812, 0.7141, 0.75, 0.7141, 0.75, 0.6678, 0.8125, 0.6678, 0.8125, 0.7141, 0.7812, 0.7141, 0.7812, 0.6678, 0.8438, 0.6678, 0.8438, 0.7141, 0.8125, 0.7141, 0.8125, 0.6678, 0.875, 0.6678, 0.875, 0.7141, 0.8438, 0.7141, 0.8438, 0.6678, 0.9062, 0.6678, 0.9062, 0.7141, 0.875, 0.7141, 0.875, 0.6678, 0.9375, 0.6678, 0.9375, 0.7141, 0.9062, 0.7141, 0.9062, 0.6678, 0.9688, 0.6678, 0.9687, 0.7141, 0.9375, 0.7141, 0.9375, 0.6678, 1.0, 0.6678, 1.0, 0.7141, 0.9687, 0.7141, 0.9688, 0.6678, 0.75, 0.4375, 0.75, 0.5, 0.7188, 0.5, 0.7188, 0.4375, 0.75, 0.375, 0.75, 0.4375, 0.7188, 0.4375, 0.7188, 0.375, 0.75, 0.3125, 0.75, 0.375, 0.7188, 0.375, 0.7188, 0.3125, 0.75, 0.25, 0.75, 0.3125, 0.7188, 0.3125, 0.7188, 0.25, 0.75, 0.1875, 0.75, 0.25, 0.7188, 0.25, 0.7188, 0.1875, 0.7188, 0.4375, 0.7188, 0.5, 0.6875, 0.5, 0.6875, 0.4375, 0.7188, 0.375, 0.7188, 0.4375, 0.6875, 0.4375, 0.6875, 0.375, 0.7188, 0.3125, 0.7188, 0.375, 0.6875, 0.375, 0.6875, 0.3125, 0.7188, 0.25, 0.7188, 0.3125, 0.6875, 0.3125, 0.6875, 0.25, 0.7188, 0.1875, 0.7188, 0.25, 0.6875, 0.25, 0.6875, 0.1875, 0.6875, 0.375, 0.6875, 0.4375, 0.6562, 0.4375, 0.6562, 0.375, 0.6875, 0.3125, 0.6875, 0.375, 0.6562, 0.375, 0.6562, 0.3125, 0.6875, 0.25, 0.6875, 0.3125, 0.6562, 0.3125, 0.6562, 0.25, 0.6875, 0.1875, 0.6875, 0.25, 0.6562, 0.25, 0.6562, 0.1875, 0.6875, 0.4375, 0.6875, 0.5, 0.6562, 0.5, 0.6562, 0.4375, 0.6562, 0.4375, 0.6562, 0.5, 0.625, 0.5, 0.625, 0.4375, 0.6562, 0.375, 0.6562, 0.4375, 0.625, 0.4375, 0.625, 0.375, 0.6562, 0.3125, 0.6562, 0.375, 0.625, 0.375, 0.625, 0.3125, 0.6562, 0.25, 0.6562, 0.3125, 0.625, 0.3125, 0.625, 0.25, 0.6562, 0.1875, 0.6562, 0.25, 0.625, 0.25, 0.625, 0.1875, 0.625, 0.3125, 0.625, 0.375, 0.5938, 0.375, 0.5937, 0.3125, 0.625, 0.25, 0.625, 0.3125, 0.5937, 0.3125, 0.5937, 0.25, 0.625, 0.1875, 0.625, 0.25, 0.5937, 0.25, 0.5937, 0.1875, 0.625, 0.4375, 0.625, 0.5, 0.5937, 0.5, 0.5937, 0.4375, 0.625, 0.375, 0.625, 0.4375, 0.5937, 0.4375, 0.5938, 0.375, 0.5937, 0.4375, 0.5937, 0.5, 0.5625, 0.5, 0.5625, 0.4375, 0.5938, 0.375, 0.5937, 0.4375, 0.5625, 0.4375, 0.5625, 0.375, 0.5937, 0.3125, 0.5938, 0.375, 0.5625, 0.375, 0.5625, 0.3125, 0.5937, 0.25, 0.5937, 0.3125, 0.5625, 0.3125, 0.5625, 0.25, 0.5937, 0.1875, 0.5937, 0.25, 0.5625, 0.25, 0.5625, 0.1875, 0.5625, 0.3125, 0.5625, 0.375, 0.5312, 0.375, 0.5312, 0.3125, 0.5625, 0.25, 0.5625, 0.3125, 0.5312, 0.3125, 0.5312, 0.25, 0.5625, 0.1875, 0.5625, 0.25, 0.5312, 0.25, 0.5312, 0.1875, 0.5625, 0.4375, 0.5625, 0.5, 0.5312, 0.5, 0.5312, 0.4375, 0.5625, 0.375, 0.5625, 0.4375, 0.5312, 0.4375, 0.5312, 0.375, 0.5312, 0.4375, 0.5312, 0.5, 0.5, 0.5, 0.5, 0.4375, 0.5312, 0.375, 0.5312, 0.4375, 0.5, 0.4375, 0.5, 0.375, 0.5312, 0.3125, 0.5312, 0.375, 0.5, 0.375, 0.5, 0.3125, 0.5312, 0.25, 0.5312, 0.3125, 0.5, 0.3125, 0.5, 0.25, 0.5312, 0.1875, 0.5312, 0.25, 0.5, 0.25, 0.5, 0.1875, 0.5, 0.25, 0.5, 0.3125, 0.4687, 0.3125, 0.4687, 0.25, 0.5, 0.1875, 0.5, 0.25, 0.4687, 0.25, 0.4687, 0.1875, 0.5, 0.4375, 0.5, 0.5, 0.4687, 0.5, 0.4687, 0.4375, 0.5, 0.375, 0.5, 0.4375, 0.4687, 0.4375, 0.4687, 0.375, 0.5, 0.3125, 0.5, 0.375, 0.4687, 0.375, 0.4687, 0.3125, 0.4687, 0.4375, 0.4687, 0.5, 0.4375, 0.5, 0.4375, 0.4375, 0.4687, 0.375, 0.4687, 0.4375, 0.4375, 0.4375, 0.4375, 0.375, 0.4687, 0.3125, 0.4687, 0.375, 0.4375, 0.375, 0.4375, 0.3125, 0.4687, 0.25, 0.4687, 0.3125, 0.4375, 0.3125, 0.4375, 0.25, 0.4687, 0.1875, 0.4687, 0.25, 0.4375, 0.25, 0.4375, 0.1875, 0.4375, 0.1875, 0.4375, 0.25, 0.4062, 0.25, 0.4062, 0.1875, 0.4375, 0.4375, 0.4375, 0.5, 0.4062, 0.5, 0.4062, 0.4375, 0.4375, 0.375, 0.4375, 0.4375, 0.4062, 0.4375, 0.4062, 0.375, 0.4375, 0.3125, 0.4375, 0.375, 0.4062, 0.375, 0.4062, 0.3125, 0.4375, 0.25, 0.4375, 0.3125, 0.4062, 0.3125, 0.4062, 0.25, 0.4062, 0.4375, 0.4062, 0.5, 0.375, 0.5, 0.375, 0.4375, 0.4062, 0.375, 0.4062, 0.4375, 0.375, 0.4375, 0.375, 0.375, 0.4062, 0.3125, 0.4062, 0.375, 0.375, 0.375, 0.375, 0.3125, 0.4062, 0.25, 0.4062, 0.3125, 0.375, 0.3125, 0.375, 0.25, 0.4062, 0.1875, 0.4062, 0.25, 0.375, 0.25, 0.375, 0.1875, 0.375, 0.1875, 0.375, 0.25, 0.3437, 0.25, 0.3437, 0.1875, 0.375, 0.4375, 0.375, 0.5, 0.3437, 0.5, 0.3437, 0.4375, 0.375, 0.375, 0.375, 0.4375, 0.3437, 0.4375, 0.3437, 0.375, 0.375, 0.3125, 0.375, 0.375, 0.3437, 0.375, 0.3437, 0.3125, 0.375, 0.25, 0.375, 0.3125, 0.3437, 0.3125, 0.3437, 0.25, 0.3437, 0.375, 0.3437, 0.4375, 0.3125, 0.4375, 0.3125, 0.375, 0.3437, 0.3125, 0.3437, 0.375, 0.3125, 0.375, 0.3125, 0.3125, 0.3437, 0.25, 0.3437, 0.3125, 0.3125, 0.3125, 0.3125, 0.25, 0.3437, 0.1875, 0.3437, 0.25, 0.3125, 0.25, 0.3125, 0.1875, 0.3437, 0.4375, 0.3437, 0.5, 0.3125, 0.5, 0.3125, 0.4375, 0.3125, 0.4375, 0.3125, 0.5, 0.2812, 0.5, 0.2812, 0.4375, 0.3125, 0.375, 0.3125, 0.4375, 0.2812, 0.4375, 0.2812, 0.375, 0.3125, 0.3125, 0.3125, 0.375, 0.2812, 0.375, 0.2812, 0.3125, 0.3125, 0.25, 0.3125, 0.3125, 0.2812, 0.3125, 0.2812, 0.25, 0.3125, 0.1875, 0.3125, 0.25, 0.2812, 0.25, 0.2812, 0.1875, 0.2812, 0.375, 0.2812, 0.4375, 0.25, 0.4375, 0.25, 0.375, 0.2812, 0.3125, 0.2812, 0.375, 0.25, 0.375, 0.25, 0.3125, 0.2812, 0.25, 0.2812, 0.3125, 0.25, 0.3125, 0.25, 0.25, 0.2812, 0.1875, 0.2812, 0.25, 0.25, 0.25, 0.25, 0.1875, 0.2812, 0.4375, 0.2812, 0.5, 0.25, 0.5, 0.25, 0.4375, 0.25, 0.4375, 0.25, 0.5, 0.2187, 0.5, 0.2187, 0.4375, 0.25, 0.375, 0.25, 0.4375, 0.2187, 0.4375, 0.2188, 0.375, 0.25, 0.3125, 0.25, 0.375, 0.2188, 0.375, 0.2187, 0.3125, 0.25, 0.25, 0.25, 0.3125, 0.2187, 0.3125, 0.2187, 0.25, 0.25, 0.1875, 0.25, 0.25, 0.2187, 0.25, 0.2188, 0.1875, 0.2187, 0.3125, 0.2188, 0.375, 0.1875, 0.375, 0.1875, 0.3125, 0.2187, 0.25, 0.2187, 0.3125, 0.1875, 0.3125, 0.1875, 0.25, 0.2188, 0.1875, 0.2187, 0.25, 0.1875, 0.25, 0.1875, 0.1875, 0.2187, 0.4375, 0.2187, 0.5, 0.1875, 0.5, 0.1875, 0.4375, 0.2188, 0.375, 0.2187, 0.4375, 0.1875, 0.4375, 0.1875, 0.375, 0.1875, 0.4375, 0.1875, 0.5, 0.1562, 0.5, 0.1562, 0.4375, 0.1875, 0.375, 0.1875, 0.4375, 0.1562, 0.4375, 0.1563, 0.375, 0.1875, 0.3125, 0.1875, 0.375, 0.1563, 0.375, 0.1562, 0.3125, 0.1875, 0.25, 0.1875, 0.3125, 0.1562, 0.3125, 0.1563, 0.25, 0.1875, 0.1875, 0.1875, 0.25, 0.1563, 0.25, 0.1563, 0.1875, 0.1563, 0.25, 0.1562, 0.3125, 0.125, 0.3125, 0.125, 0.25, 0.1563, 0.1875, 0.1563, 0.25, 0.125, 0.25, 0.125, 0.1875, 0.1562, 0.4375, 0.1562, 0.5, 0.125, 0.5, 0.125, 0.4375, 0.1563, 0.375, 0.1562, 0.4375, 0.125, 0.4375, 0.125, 0.375, 0.1562, 0.3125, 0.1563, 0.375, 0.125, 0.375, 0.125, 0.3125, 0.125, 0.4375, 0.125, 0.5, 0.09375, 0.5, 0.09375, 0.4375, 0.125, 0.375, 0.125, 0.4375, 0.09375, 0.4375, 0.09375, 0.375, 0.125, 0.3125, 0.125, 0.375, 0.09375, 0.375, 0.09375, 0.3125, 0.125, 0.25, 0.125, 0.3125, 0.09375, 0.3125, 0.09375, 0.25, 0.125, 0.1875, 0.125, 0.25, 0.09375, 0.25, 0.09375, 0.1875, 0.09375, 0.25, 0.09375, 0.3125, 0.0625, 0.3125, 0.0625, 0.25, 0.09375, 0.1875, 0.09375, 0.25, 0.0625, 0.25, 0.0625, 0.1875, 0.09375, 0.4375, 0.09375, 0.5, 0.0625, 0.5, 0.0625, 0.4375, 0.09375, 0.375, 0.09375, 0.4375, 0.0625, 0.4375, 0.0625, 0.375, 0.09375, 0.3125, 0.09375, 0.375, 0.0625, 0.375, 0.0625, 0.3125, 0.0625, 0.4375, 0.0625, 0.5, 0.03125, 0.5, 0.03125, 0.4375, 0.0625, 0.375, 0.0625, 0.4375, 0.03125, 0.4375, 0.03125, 0.375, 0.0625, 0.3125, 0.0625, 0.375, 0.03125, 0.375, 0.03125, 0.3125, 0.0625, 0.25, 0.0625, 0.3125, 0.03125, 0.3125, 0.03125, 0.25, 0.0625, 0.1875, 0.0625, 0.25, 0.03125, 0.25, 0.03125, 0.1875, 0.03125, 0.1875, 0.03125, 0.25, 0.0, 0.25, 5.96e-08, 0.1875, 0.03125, 0.4375, 0.03125, 0.5, 0.0, 0.5, 0.0, 0.4375, 0.03125, 0.375, 0.03125, 0.4375, 0.0, 0.4375, 5.96e-08, 0.375, 0.03125, 0.3125, 0.03125, 0.375, 5.96e-08, 0.375, 0.0, 0.3125, 0.03125, 0.25, 0.03125, 0.3125, 0.0, 0.3125, 0.0, 0.25, 1.0, 0.4375, 1.0, 0.5, 0.9688, 0.5, 0.9688, 0.4375, 1.0, 0.375, 1.0, 0.4375, 0.9688, 0.4375, 0.9688, 0.375, 1.0, 0.3125, 1.0, 0.375, 0.9688, 0.375, 0.9688, 0.3125, 1.0, 0.25, 1.0, 0.3125, 0.9688, 0.3125, 0.9688, 0.25, 1.0, 0.1875, 1.0, 0.25, 0.9688, 0.25, 0.9688, 0.1875, 0.9688, 0.1875, 0.9688, 0.25, 0.9375, 0.25, 0.9375, 0.1875, 0.9688, 0.4375, 0.9688, 0.5, 0.9375, 0.5, 0.9375, 0.4375, 0.9688, 0.375, 0.9688, 0.4375, 0.9375, 0.4375, 0.9375, 0.375, 0.9688, 0.3125, 0.9688, 0.375, 0.9375, 0.375, 0.9375, 0.3125, 0.9688, 0.25, 0.9688, 0.3125, 0.9375, 0.3125, 0.9375, 0.25, 0.9375, 0.375, 0.9375, 0.4375, 0.9062, 0.4375, 0.9062, 0.375, 0.9375, 0.3125, 0.9375, 0.375, 0.9062, 0.375, 0.9062, 0.3125, 0.9375, 0.25, 0.9375, 0.3125, 0.9062, 0.3125, 0.9062, 0.25, 0.9375, 0.1875, 0.9375, 0.25, 0.9062, 0.25, 0.9062, 0.1875, 0.9375, 0.4375, 0.9375, 0.5, 0.9062, 0.5, 0.9062, 0.4375, 0.9062, 0.4375, 0.9062, 0.5, 0.875, 0.5, 0.875, 0.4375, 0.9062, 0.375, 0.9062, 0.4375, 0.875, 0.4375, 0.875, 0.375, 0.9062, 0.3125, 0.9062, 0.375, 0.875, 0.375, 0.875, 0.3125, 0.9062, 0.25, 0.9062, 0.3125, 0.875, 0.3125, 0.875, 0.25, 0.9062, 0.1875, 0.9062, 0.25, 0.875, 0.25, 0.875, 0.1875, 0.875, 0.3125, 0.875, 0.375, 0.8438, 0.375, 0.8438, 0.3125, 0.875, 0.25, 0.875, 0.3125, 0.8438, 0.3125, 0.8438, 0.25, 0.875, 0.1875, 0.875, 0.25, 0.8438, 0.25, 0.8438, 0.1875, 0.875, 0.4375, 0.875, 0.5, 0.8438, 0.5, 0.8438, 0.4375, 0.875, 0.375, 0.875, 0.4375, 0.8438, 0.4375, 0.8438, 0.375, 0.8438, 0.4375, 0.8438, 0.5, 0.8125, 0.5, 0.8125, 0.4375, 0.8438, 0.375, 0.8438, 0.4375, 0.8125, 0.4375, 0.8125, 0.375, 0.8438, 0.3125, 0.8438, 0.375, 0.8125, 0.375, 0.8125, 0.3125, 0.8438, 0.25, 0.8438, 0.3125, 0.8125, 0.3125, 0.8125, 0.25, 0.8438, 0.1875, 0.8438, 0.25, 0.8125, 0.25, 0.8125, 0.1875, 0.8125, 0.3125, 0.8125, 0.375, 0.7812, 0.375, 0.7812, 0.3125, 0.8125, 0.25, 0.8125, 0.3125, 0.7812, 0.3125, 0.7812, 0.25, 0.8125, 0.1875, 0.8125, 0.25, 0.7812, 0.25, 0.7812, 0.1875, 0.6772, 0.5, 0.7008, 0.5, 0.7231, 0.5, 0.7436, 0.5, 0.7608, 0.5, 0.7721, 0.5, 0.7703, 0.5, 0.7334, 0.5, 0.5993, 0.5, 0.3695, 0.5, 0.2353, 0.5, 0.1985, 0.5, 0.1967, 0.5, 0.208, 0.5, 0.2252, 0.5, 0.2456, 0.5, 0.268, 0.5, 0.2916, 0.5, 0.316, 0.5, 0.3411, 0.5, 0.3667, 0.5, 0.3925, 0.5, 0.4186, 0.5, 0.4449, 0.5, 0.4712, 0.5, 0.4976, 0.5, 0.5239, 0.5, 0.5501, 0.5, 0.5762, 0.5, 0.6021, 0.5, 0.6276, 0.5, 0.6527, 0.5, 0.8125, 0.4375, 0.8125, 0.5, 0.7812, 0.5, 0.7812, 0.4375, 0.8125, 0.375, 0.8125, 0.4375, 0.7812, 0.4375, 0.7812, 0.375, 0.7812, 0.4375, 0.7812, 0.5, 0.75, 0.5, 0.75, 0.4375, 0.7812, 0.375, 0.7812, 0.4375, 0.75, 0.4375, 0.75, 0.375, 0.7812, 0.3125, 0.7812, 0.375, 0.75, 0.375, 0.75, 0.3125, 0.7812, 0.25, 0.7812, 0.3125, 0.75, 0.3125, 0.75, 0.25, 0.7812, 0.1875, 0.7812, 0.25, 0.75, 0.25, 0.75, 0.1875, 0.25, 0.4693, 0.2928, 0.4651, 0.2968, 0.4854, 0.25, 0.49, 0.2928, 0.4651, 0.3339, 0.4526, 0.3418, 0.4717, 0.2968, 0.4854, 0.3339, 0.4526, 0.3718, 0.4323, 0.3833, 0.4496, 0.3418, 0.4717, 0.3718, 0.4323, 0.4051, 0.4051, 0.4197, 0.4197, 0.3833, 0.4496, 0.4051, 0.4051, 0.4323, 0.3718, 0.4496, 0.3833, 0.4197, 0.4197, 0.4323, 0.3718, 0.4526, 0.3339, 0.4717, 0.3418, 0.4496, 0.3833, 0.4526, 0.3339, 0.4651, 0.2928, 0.4854, 0.2968, 0.4717, 0.3418, 0.4651, 0.2928, 0.4693, 0.25, 0.49, 0.25, 0.4854, 0.2968, 0.4693, 0.25, 0.4651, 0.2072, 0.4854, 0.2032, 0.49, 0.25, 0.4651, 0.2072, 0.4526, 0.1661, 0.4717, 0.1582, 0.4854, 0.2032, 0.4526, 0.1661, 0.4323, 0.1282, 0.4496, 0.1167, 0.4717, 0.1582, 0.4323, 0.1282, 0.4051, 0.09495, 0.4197, 0.08029, 0.4496, 0.1167, 0.4051, 0.09495, 0.3718, 0.06768, 0.3833, 0.05045, 0.4197, 0.08029, 0.3718, 0.06768, 0.3339, 0.04742, 0.3418, 0.02827, 0.3833, 0.05045, 0.3339, 0.04742, 0.2928, 0.03494, 0.2968, 0.01461, 0.3418, 0.02827, 0.2928, 0.03494, 0.25, 0.03073, 0.25, 0.01, 0.2968, 0.01461, 0.25, 0.03073, 0.2072, 0.03494, 0.2032, 0.01461, 0.25, 0.01, 0.2072, 0.03494, 0.1661, 0.04742, 0.1582, 0.02827, 0.2032, 0.01461, 0.1661, 0.04742, 0.1282, 0.06768, 0.1167, 0.05045, 0.1582, 0.02827, 0.1282, 0.06768, 0.09495, 0.09495, 0.08029, 0.08029, 0.1167, 0.05045, 0.09495, 0.09495, 0.06768, 0.1282, 0.05045, 0.1167, 0.08029, 0.08029, 0.06768, 0.1282, 0.04742, 0.1661, 0.02827, 0.1582, 0.05045, 0.1167, 0.04742, 0.1661, 0.03494, 0.2072, 0.01461, 0.2032, 0.02827, 0.1582, 0.03494, 0.2072, 0.03073, 0.25, 0.01, 0.25, 0.01461, 0.2032, 0.03073, 0.25, 0.03494, 0.2928, 0.01461, 0.2968, 0.01, 0.25, 0.03494, 0.2928, 0.04742, 0.3339, 0.02827, 0.3418, 0.01461, 0.2968, 0.04742, 0.3339, 0.06768, 0.3718, 0.05045, 0.3833, 0.02827, 0.3418, 0.06768, 0.3718, 0.09495, 0.4051, 0.08029, 0.4197, 0.05045, 0.3833, 0.09495, 0.4051, 0.1282, 0.4323, 0.1167, 0.4496, 0.08029, 0.4197, 0.1282, 0.4323, 0.1661, 0.4526, 0.1582, 0.4717, 0.1167, 0.4496, 0.1661, 0.4526, 0.2072, 0.4651, 0.2032, 0.4854, 0.1582, 0.4717, 0.2072, 0.4651, 0.25, 0.4693, 0.25, 0.49, 0.2032, 0.4854, 0.03125, 0.5, 0.0625, 0.5, 0.0625, 0.5, 0.03125, 0.5, 0.7436, 0.5, 0.7231, 0.5, 0.7231, 0.5, 0.7436, 0.5, 0.6527, 0.5, 0.6276, 0.5, 0.6562, 0.5, 0.6875, 0.5, 0.6276, 0.5, 0.6021, 0.5, 0.625, 0.5, 0.6562, 0.5, 0.6021, 0.5, 0.5762, 0.5, 0.5937, 0.5, 0.625, 0.5, 0.5625, 0.5, 0.5937, 0.5, 0.5937, 0.5, 0.5625, 0.5, 0.4186, 0.5, 0.4062, 0.5, 0.4062, 0.5, 0.4186, 0.5, 0.2916, 0.5, 0.268, 0.5, 0.268, 0.5, 0.2916, 0.5, 0.0, 0.5, 0.03125, 0.5, 0.03125, 0.5, 0.0, 0.5, 0.316, 0.5, 0.2916, 0.5, 0.2916, 0.5, 0.316, 0.5, 0.6772, 0.5, 0.6527, 0.5, 0.6527, 0.5, 0.6772, 0.5, 0.4186, 0.5, 0.3925, 0.5, 0.375, 0.5, 0.4062, 0.5, 0.3925, 0.5, 0.3667, 0.5, 0.3437, 0.5, 0.375, 0.5, 0.3667, 0.5, 0.3411, 0.5, 0.3125, 0.5, 0.3437, 0.5, 0.3411, 0.5, 0.316, 0.5, 0.316, 0.5, 0.3411, 0.5, 0.7812, 0.5, 0.8125, 0.5, 0.8125, 0.5, 0.7812, 0.5, 0.6875, 0.5, 0.7188, 0.5, 0.7188, 0.5, 0.6875, 0.5, 0.7008, 0.5, 0.6772, 0.5, 0.6772, 0.5, 0.7008, 0.5, 0.2456, 0.5, 0.2252, 0.5, 0.1562, 0.5, 0.1875, 0.5, 0.2252, 0.5, 0.208, 0.5, 0.125, 0.5, 0.1562, 0.5, 0.208, 0.5, 0.1967, 0.5, 0.09375, 0.5, 0.125, 0.5, 0.09375, 0.5, 0.1967, 0.5, 0.1967, 0.5, 0.09375, 0.5, 0.7334, 0.5, 0.7703, 0.5, 0.7703, 0.5, 0.7334, 0.5, 0.75, 0.5, 0.7812, 0.5, 0.7812, 0.5, 0.75, 0.5, 0.4687, 0.5, 0.5, 0.5, 0.5, 0.5, 0.4687, 0.5, 0.9688, 0.5, 1.0, 0.5, 1.0, 0.5, 0.9688, 0.5, 0.5993, 0.5, 0.7334, 0.5, 0.7334, 0.5, 0.5993, 0.5, 0.7703, 0.5, 0.7721, 0.5, 0.875, 0.5, 0.9062, 0.5, 0.7721, 0.5, 0.7608, 0.5, 0.8438, 0.5, 0.875, 0.5, 0.7608, 0.5, 0.7436, 0.5, 0.8125, 0.5, 0.8438, 0.5, 0.5, 0.5, 0.5312, 0.5, 0.5312, 0.5, 0.5, 0.5, 0.9062, 0.5, 0.9375, 0.5, 0.9375, 0.5, 0.9062, 0.5, 0.7008, 0.5, 0.6772, 0.5, 0.7188, 0.5, 0.75, 0.5, 0.6772, 0.5, 0.6527, 0.5, 0.6875, 0.5, 0.7188, 0.5, 0.5762, 0.5, 0.5501, 0.5, 0.5625, 0.5, 0.5937, 0.5, 0.5501, 0.5, 0.5239, 0.5, 0.5312, 0.5, 0.5625, 0.5, 0.5239, 0.5, 0.4976, 0.5, 0.5, 0.5, 0.5312, 0.5, 0.4976, 0.5, 0.4712, 0.5, 0.4687, 0.5, 0.5, 0.5, 0.4712, 0.5, 0.4449, 0.5, 0.4375, 0.5, 0.4687, 0.5, 0.4449, 0.5, 0.4186, 0.5, 0.4062, 0.5, 0.4375, 0.5, 0.3411, 0.5, 0.316, 0.5, 0.2812, 0.5, 0.3125, 0.5, 0.316, 0.5, 0.2916, 0.5, 0.25, 0.5, 0.2812, 0.5, 0.2916, 0.5, 0.268, 0.5, 0.2187, 0.5, 0.25, 0.5, 0.268, 0.5, 0.2456, 0.5, 0.1875, 0.5, 0.2187, 0.5, 0.1967, 0.5, 0.1985, 0.5, 0.0625, 0.5, 0.09375, 0.5, 0.1985, 0.5, 0.2353, 0.5, 0.03125, 0.5, 0.0625, 0.5, 0.2353, 0.5, 0.3695, 0.5, 0.0, 0.5, 0.03125, 0.5, 0.3695, 0.5, 0.5993, 0.5, 0.9688, 0.5, 0.0, 0.5, 0.5993, 0.5, 0.7334, 0.5, 0.9375, 0.5, 0.9688, 0.5, 0.7334, 0.5, 0.7703, 0.5, 0.9062, 0.5, 0.9375, 0.5, 0.7436, 0.5, 0.7231, 0.5, 0.7812, 0.5, 0.8125, 0.5, 0.7231, 0.5, 0.7008, 0.5, 0.75, 0.5, 0.7812, 0.5, 0.268, 0.5, 0.2456, 0.5, 0.2456, 0.5, 0.268, 0.5, 0.7231, 0.5, 0.7008, 0.5, 0.7008, 0.5, 0.7231, 0.5, 0.2187, 0.5, 0.25, 0.5, 0.25, 0.5, 0.2187, 0.5, 0.5312, 0.5, 0.5625, 0.5, 0.5625, 0.5, 0.5312, 0.5, 0.7188, 0.5, 0.75, 0.5, 0.75, 0.5, 0.7188, 0.5, 0.1875, 0.5, 0.2187, 0.5, 0.2187, 0.5, 0.1875, 0.5, 0.5762, 0.5, 0.5501, 0.5, 0.5501, 0.5, 0.5762, 0.5, 0.7703, 0.5, 0.9062, 0.5, 0.9062, 0.5, 0.7703, 0.5, 0.3125, 0.5, 0.3411, 0.5, 0.3411, 0.5, 0.3125, 0.5, 0.5501, 0.5, 0.5239, 0.5, 0.5239, 0.5, 0.5501, 0.5, 0.4062, 0.5, 0.4375, 0.5, 0.4375, 0.5, 0.4062, 0.5, 0.5239, 0.5, 0.4976, 0.5, 0.4976, 0.5, 0.5239, 0.5, 0.6527, 0.5, 0.6875, 0.5, 0.6875, 0.5, 0.6527, 0.5, 0.1967, 0.5, 0.1985, 0.5, 0.1985, 0.5, 0.1967, 0.5, 0.0625, 0.5, 0.09375, 0.5, 0.09375, 0.5, 0.0625, 0.5, 0.4375, 0.5, 0.4687, 0.5, 0.4687, 0.5, 0.4375, 0.5, 0.4976, 0.5, 0.4712, 0.5, 0.4712, 0.5, 0.4976, 0.5, 0.8125, 0.5, 0.7436, 0.5, 0.7436, 0.5, 0.8125, 0.5, 0.1985, 0.5, 0.2353, 0.5, 0.2353, 0.5, 0.1985, 0.5, 0.4712, 0.5, 0.4449, 0.5, 0.4449, 0.5, 0.4712, 0.5, 0.2812, 0.5, 0.3125, 0.5, 0.3125, 0.5, 0.2812, 0.5, 0.2353, 0.5, 0.3695, 0.5, 0.3695, 0.5, 0.2353, 0.5, 0.2456, 0.5, 0.1875, 0.5, 0.1875, 0.5, 0.2456, 0.5, 0.4449, 0.5, 0.4186, 0.5, 0.4186, 0.5, 0.4449, 0.5, 0.5937, 0.5, 0.5762, 0.5, 0.5762, 0.5, 0.5937, 0.5, 0.9375, 0.5, 0.9688, 0.5, 0.9688, 0.5, 0.9375, 0.5, 0.3695, 0.5, 0.5993, 0.5, 0.5993, 0.5, 0.3695, 0.5, 0.25, 0.5, 0.2812, 0.5, 0.2812, 0.5, 0.25, 0.5])
me_cylinder_001.materials.append(mat_pawn)
me_cylinder_001.use_remesh_preserve_volume = False
me_cylinder_001.use_remesh_preserve_attributes = False
me_cylinder_001.use_mirror_vertex_groups = False
me_cylinder_001.update()

# ---- objects
ob_pawn = bpy.data.objects.new('Pawn', me_cylinder_001)

# ---- transforms, parenting, visibility, modifiers, constraints
ob_pawn.location = (0.0, 0.0, 0.0)
ob_pawn.lineart.crease_threshold = 0.0

# ---- collection membership
col_collection.objects.link(ob_pawn)

# ---- scene / render settings (as saved in the file)
scene.frame_start = 1; scene.frame_end = 250; scene.frame_set(1)
scene.render.engine = 'BLENDER_EEVEE_NEXT'
scene.cycles.use_denoising = False
scene.cycles.samples = 128
scene.cycles.sampling_pattern = 'TABULATED_SOBOL'
scene.cycles.use_adaptive_sampling = False
scene.cycles.use_light_tree = False
scene.view_settings.view_transform = 'Filmic'
bpy.context.view_layer.update()

# ---- added for rendering (the .blend has no active camera and no usable light): camera, sun
cam_auto = bpy.data.cameras.new('AutoCamera')
cam_auto.lens = 50.0
cam_auto.sensor_width = 36.0
cam_auto.clip_end = 1000.0
ob_auto_camera = bpy.data.objects.new('AutoCamera', cam_auto)
scene.collection.objects.link(ob_auto_camera)
ob_auto_camera.location = (3.68124, -4.41749, 4.38767)
ob_auto_camera.rotation_euler = (1.09748, -7.21219e-08, 0.694738)
scene.camera = ob_auto_camera
light_auto_sun = bpy.data.lights.new('AutoSun', 'SUN')
light_auto_sun.energy = 3.0
light_auto_sun.angle = 0.0523599
ob_auto_sun = bpy.data.objects.new('AutoSun', light_auto_sun)
scene.collection.objects.link(ob_auto_sun)
ob_auto_sun.rotation_euler = (0.872665, 0.174533, 0.523599)
bpy.context.view_layer.update()
